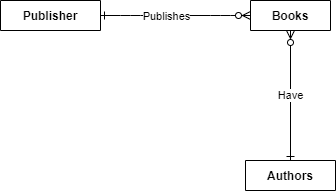

The diagram above was exported from draw.io. Its source (the exported page's mxGraphModel, read from the mxfile embedded in the PNG):
<mxGraphModel dx="688" dy="525" grid="1" gridSize="10" guides="1" tooltips="1" connect="1" arrows="1" fold="1" page="1" pageScale="1" pageWidth="850" pageHeight="1100" math="0" shadow="0" extFonts="Permanent Marker^https://fonts.googleapis.com/css?family=Permanent+Marker">
  <root>
    <mxCell id="0" />
    <mxCell id="1" parent="0" />
    <mxCell id="C-vyLk0tnHw3VtMMgP7b-1" value="" style="edgeStyle=entityRelationEdgeStyle;endArrow=ERzeroToMany;startArrow=ERone;endFill=1;startFill=0;entryX=0;entryY=0.5;entryDx=0;entryDy=0;" parent="1" source="C-vyLk0tnHw3VtMMgP7b-24" target="C-vyLk0tnHw3VtMMgP7b-3" edge="1">
      <mxGeometry width="100" height="100" relative="1" as="geometry">
        <mxPoint x="340" y="720" as="sourcePoint" />
        <mxPoint x="440" y="620" as="targetPoint" />
      </mxGeometry>
    </mxCell>
    <mxCell id="ePmOyD77PO-jA4mC3coG-2" value="Publishes" style="edgeLabel;html=1;align=center;verticalAlign=middle;resizable=0;points=[];" vertex="1" connectable="0" parent="C-vyLk0tnHw3VtMMgP7b-1">
      <mxGeometry x="-0.25" y="-1" relative="1" as="geometry">
        <mxPoint x="9" y="-1" as="offset" />
      </mxGeometry>
    </mxCell>
    <mxCell id="C-vyLk0tnHw3VtMMgP7b-2" value="Books" style="shape=table;startSize=30;container=1;collapsible=1;childLayout=tableLayout;fixedRows=1;rowLines=0;fontStyle=1;align=center;resizeLast=1;" parent="1" vertex="1" collapsed="1">
      <mxGeometry x="450" y="120" width="80" height="30" as="geometry">
        <mxRectangle x="450" y="120" width="250" height="100" as="alternateBounds" />
      </mxGeometry>
    </mxCell>
    <mxCell id="C-vyLk0tnHw3VtMMgP7b-3" value="" style="shape=partialRectangle;collapsible=0;dropTarget=0;pointerEvents=0;fillColor=none;points=[[0,0.5],[1,0.5]];portConstraint=eastwest;top=0;left=0;right=0;bottom=1;" parent="C-vyLk0tnHw3VtMMgP7b-2" vertex="1">
      <mxGeometry y="30" width="250" height="30" as="geometry" />
    </mxCell>
    <mxCell id="C-vyLk0tnHw3VtMMgP7b-4" value="PK" style="shape=partialRectangle;overflow=hidden;connectable=0;fillColor=none;top=0;left=0;bottom=0;right=0;fontStyle=1;" parent="C-vyLk0tnHw3VtMMgP7b-3" vertex="1">
      <mxGeometry width="30" height="30" as="geometry">
        <mxRectangle width="30" height="30" as="alternateBounds" />
      </mxGeometry>
    </mxCell>
    <mxCell id="C-vyLk0tnHw3VtMMgP7b-5" value="order_id int NOT NULL " style="shape=partialRectangle;overflow=hidden;connectable=0;fillColor=none;top=0;left=0;bottom=0;right=0;align=left;spacingLeft=6;fontStyle=5;" parent="C-vyLk0tnHw3VtMMgP7b-3" vertex="1">
      <mxGeometry x="30" width="220" height="30" as="geometry">
        <mxRectangle width="220" height="30" as="alternateBounds" />
      </mxGeometry>
    </mxCell>
    <mxCell id="C-vyLk0tnHw3VtMMgP7b-6" value="" style="shape=partialRectangle;collapsible=0;dropTarget=0;pointerEvents=0;fillColor=none;points=[[0,0.5],[1,0.5]];portConstraint=eastwest;top=0;left=0;right=0;bottom=0;" parent="C-vyLk0tnHw3VtMMgP7b-2" vertex="1">
      <mxGeometry y="60" width="250" height="30" as="geometry" />
    </mxCell>
    <mxCell id="C-vyLk0tnHw3VtMMgP7b-7" value="FK1" style="shape=partialRectangle;overflow=hidden;connectable=0;fillColor=none;top=0;left=0;bottom=0;right=0;" parent="C-vyLk0tnHw3VtMMgP7b-6" vertex="1">
      <mxGeometry width="30" height="30" as="geometry">
        <mxRectangle width="30" height="30" as="alternateBounds" />
      </mxGeometry>
    </mxCell>
    <mxCell id="C-vyLk0tnHw3VtMMgP7b-8" value="customer_id int NOT NULL" style="shape=partialRectangle;overflow=hidden;connectable=0;fillColor=none;top=0;left=0;bottom=0;right=0;align=left;spacingLeft=6;" parent="C-vyLk0tnHw3VtMMgP7b-6" vertex="1">
      <mxGeometry x="30" width="220" height="30" as="geometry">
        <mxRectangle width="220" height="30" as="alternateBounds" />
      </mxGeometry>
    </mxCell>
    <mxCell id="ePmOyD77PO-jA4mC3coG-1" value="Have" style="edgeStyle=orthogonalEdgeStyle;rounded=0;orthogonalLoop=1;jettySize=auto;html=1;exitX=0.5;exitY=0;exitDx=0;exitDy=0;entryX=0.5;entryY=1;entryDx=0;entryDy=0;endArrow=ERzeroToMany;endFill=0;startArrow=ERone;startFill=0;" edge="1" parent="1" source="C-vyLk0tnHw3VtMMgP7b-13" target="C-vyLk0tnHw3VtMMgP7b-2">
      <mxGeometry relative="1" as="geometry" />
    </mxCell>
    <mxCell id="C-vyLk0tnHw3VtMMgP7b-13" value="Authors" style="shape=table;startSize=30;container=1;collapsible=1;childLayout=tableLayout;fixedRows=1;rowLines=0;fontStyle=1;align=center;resizeLast=1;" parent="1" vertex="1" collapsed="1">
      <mxGeometry x="445" y="280" width="90" height="30" as="geometry">
        <mxRectangle x="450" y="290" width="250" height="130" as="alternateBounds" />
      </mxGeometry>
    </mxCell>
    <mxCell id="C-vyLk0tnHw3VtMMgP7b-14" value="" style="shape=partialRectangle;collapsible=0;dropTarget=0;pointerEvents=0;fillColor=none;points=[[0,0.5],[1,0.5]];portConstraint=eastwest;top=0;left=0;right=0;bottom=1;" parent="C-vyLk0tnHw3VtMMgP7b-13" vertex="1">
      <mxGeometry y="30" width="250" height="30" as="geometry" />
    </mxCell>
    <mxCell id="C-vyLk0tnHw3VtMMgP7b-15" value="PK" style="shape=partialRectangle;overflow=hidden;connectable=0;fillColor=none;top=0;left=0;bottom=0;right=0;fontStyle=1;" parent="C-vyLk0tnHw3VtMMgP7b-14" vertex="1">
      <mxGeometry width="30" height="30" as="geometry">
        <mxRectangle width="30" height="30" as="alternateBounds" />
      </mxGeometry>
    </mxCell>
    <mxCell id="C-vyLk0tnHw3VtMMgP7b-16" value="shipment_id int NOT NULL " style="shape=partialRectangle;overflow=hidden;connectable=0;fillColor=none;top=0;left=0;bottom=0;right=0;align=left;spacingLeft=6;fontStyle=5;" parent="C-vyLk0tnHw3VtMMgP7b-14" vertex="1">
      <mxGeometry x="30" width="220" height="30" as="geometry">
        <mxRectangle width="220" height="30" as="alternateBounds" />
      </mxGeometry>
    </mxCell>
    <mxCell id="C-vyLk0tnHw3VtMMgP7b-17" value="" style="shape=partialRectangle;collapsible=0;dropTarget=0;pointerEvents=0;fillColor=none;points=[[0,0.5],[1,0.5]];portConstraint=eastwest;top=0;left=0;right=0;bottom=0;" parent="C-vyLk0tnHw3VtMMgP7b-13" vertex="1">
      <mxGeometry y="60" width="250" height="30" as="geometry" />
    </mxCell>
    <mxCell id="C-vyLk0tnHw3VtMMgP7b-18" value="FK1" style="shape=partialRectangle;overflow=hidden;connectable=0;fillColor=none;top=0;left=0;bottom=0;right=0;" parent="C-vyLk0tnHw3VtMMgP7b-17" vertex="1">
      <mxGeometry width="30" height="30" as="geometry">
        <mxRectangle width="30" height="30" as="alternateBounds" />
      </mxGeometry>
    </mxCell>
    <mxCell id="C-vyLk0tnHw3VtMMgP7b-19" value="order_id int NOT NULL" style="shape=partialRectangle;overflow=hidden;connectable=0;fillColor=none;top=0;left=0;bottom=0;right=0;align=left;spacingLeft=6;" parent="C-vyLk0tnHw3VtMMgP7b-17" vertex="1">
      <mxGeometry x="30" width="220" height="30" as="geometry">
        <mxRectangle width="220" height="30" as="alternateBounds" />
      </mxGeometry>
    </mxCell>
    <mxCell id="C-vyLk0tnHw3VtMMgP7b-20" value="" style="shape=partialRectangle;collapsible=0;dropTarget=0;pointerEvents=0;fillColor=none;points=[[0,0.5],[1,0.5]];portConstraint=eastwest;top=0;left=0;right=0;bottom=0;" parent="C-vyLk0tnHw3VtMMgP7b-13" vertex="1">
      <mxGeometry y="90" width="250" height="30" as="geometry" />
    </mxCell>
    <mxCell id="C-vyLk0tnHw3VtMMgP7b-21" value="" style="shape=partialRectangle;overflow=hidden;connectable=0;fillColor=none;top=0;left=0;bottom=0;right=0;" parent="C-vyLk0tnHw3VtMMgP7b-20" vertex="1">
      <mxGeometry width="30" height="30" as="geometry">
        <mxRectangle width="30" height="30" as="alternateBounds" />
      </mxGeometry>
    </mxCell>
    <mxCell id="C-vyLk0tnHw3VtMMgP7b-22" value="shipment_date date NOT NULL" style="shape=partialRectangle;overflow=hidden;connectable=0;fillColor=none;top=0;left=0;bottom=0;right=0;align=left;spacingLeft=6;" parent="C-vyLk0tnHw3VtMMgP7b-20" vertex="1">
      <mxGeometry x="30" width="220" height="30" as="geometry">
        <mxRectangle width="220" height="30" as="alternateBounds" />
      </mxGeometry>
    </mxCell>
    <mxCell id="C-vyLk0tnHw3VtMMgP7b-23" value="Publisher" style="shape=table;startSize=30;container=1;collapsible=1;childLayout=tableLayout;fixedRows=1;rowLines=0;fontStyle=1;align=center;resizeLast=1;" parent="1" vertex="1" collapsed="1">
      <mxGeometry x="200" y="120" width="100" height="30" as="geometry">
        <mxRectangle x="90" y="120" width="250" height="100" as="alternateBounds" />
      </mxGeometry>
    </mxCell>
    <mxCell id="C-vyLk0tnHw3VtMMgP7b-24" value="" style="shape=partialRectangle;collapsible=0;dropTarget=0;pointerEvents=0;fillColor=none;points=[[0,0.5],[1,0.5]];portConstraint=eastwest;top=0;left=0;right=0;bottom=1;" parent="C-vyLk0tnHw3VtMMgP7b-23" vertex="1">
      <mxGeometry y="30" width="250" height="30" as="geometry" />
    </mxCell>
    <mxCell id="C-vyLk0tnHw3VtMMgP7b-25" value="PK" style="shape=partialRectangle;overflow=hidden;connectable=0;fillColor=none;top=0;left=0;bottom=0;right=0;fontStyle=1;" parent="C-vyLk0tnHw3VtMMgP7b-24" vertex="1">
      <mxGeometry width="30" height="30" as="geometry">
        <mxRectangle width="30" height="30" as="alternateBounds" />
      </mxGeometry>
    </mxCell>
    <mxCell id="C-vyLk0tnHw3VtMMgP7b-26" value="customer_id int NOT NULL " style="shape=partialRectangle;overflow=hidden;connectable=0;fillColor=none;top=0;left=0;bottom=0;right=0;align=left;spacingLeft=6;fontStyle=5;" parent="C-vyLk0tnHw3VtMMgP7b-24" vertex="1">
      <mxGeometry x="30" width="220" height="30" as="geometry">
        <mxRectangle width="220" height="30" as="alternateBounds" />
      </mxGeometry>
    </mxCell>
    <mxCell id="C-vyLk0tnHw3VtMMgP7b-27" value="" style="shape=partialRectangle;collapsible=0;dropTarget=0;pointerEvents=0;fillColor=none;points=[[0,0.5],[1,0.5]];portConstraint=eastwest;top=0;left=0;right=0;bottom=0;" parent="C-vyLk0tnHw3VtMMgP7b-23" vertex="1">
      <mxGeometry y="60" width="250" height="30" as="geometry" />
    </mxCell>
    <mxCell id="C-vyLk0tnHw3VtMMgP7b-28" value="" style="shape=partialRectangle;overflow=hidden;connectable=0;fillColor=none;top=0;left=0;bottom=0;right=0;" parent="C-vyLk0tnHw3VtMMgP7b-27" vertex="1">
      <mxGeometry width="30" height="30" as="geometry">
        <mxRectangle width="30" height="30" as="alternateBounds" />
      </mxGeometry>
    </mxCell>
    <mxCell id="C-vyLk0tnHw3VtMMgP7b-29" value="customer_name char(50) NOT NULL" style="shape=partialRectangle;overflow=hidden;connectable=0;fillColor=none;top=0;left=0;bottom=0;right=0;align=left;spacingLeft=6;" parent="C-vyLk0tnHw3VtMMgP7b-27" vertex="1">
      <mxGeometry x="30" width="220" height="30" as="geometry">
        <mxRectangle width="220" height="30" as="alternateBounds" />
      </mxGeometry>
    </mxCell>
  </root>
</mxGraphModel>